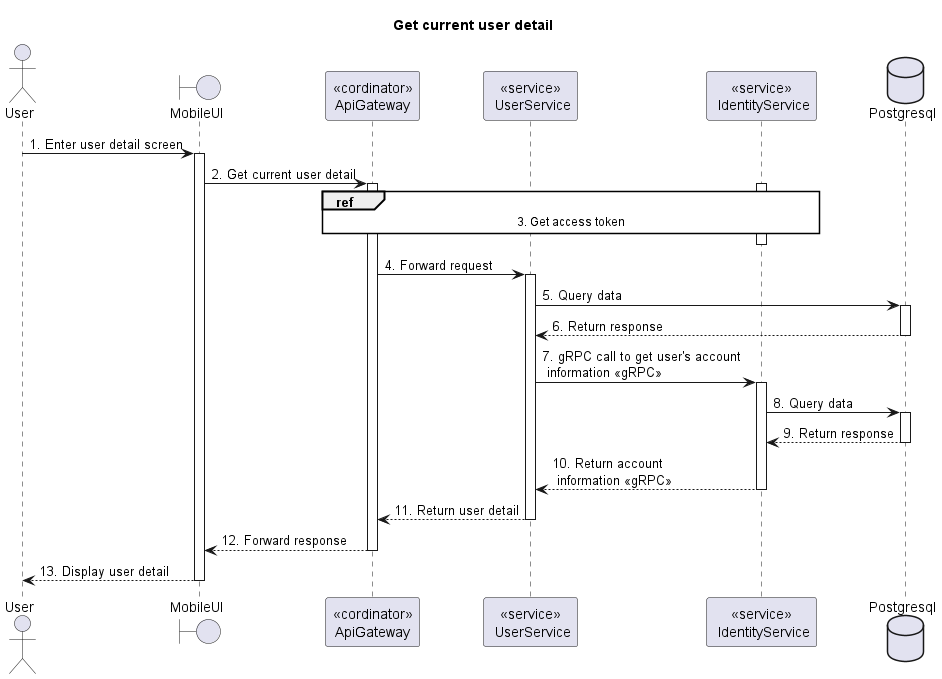

The diagram above was rendered by PlantUML. Its source (embedded in the PNG):
@startuml Sequence
title "Get current user detail"

' Style section
<style>
  sequenceDiagram {
    reference {
      BackGroundColor white
    }
}
</style>

actor User
boundary MobileUI
participant "<<cordinator>>\nApiGateway" as ApiGateway
participant "<<service>>\n UserService" as UserService
participant "<<service>>\n IdentityService" as IdentityService
database Postgresql

User -> MobileUI ++: 1. Enter user detail screen
MobileUI -> ApiGateway ++: 2. Get current user detail

activate IdentityService
ref over ApiGateway, IdentityService: 3. Get access token
ApiGateway -[hidden]-> IdentityService
deactivate IdentityService

ApiGateway -> UserService ++: 4. Forward request
UserService -> Postgresql ++: 5. Query data
UserService <-- Postgresql--: 6. Return response

UserService -> IdentityService++: 7. gRPC call to get user's account \n information <<gRPC>>
IdentityService -> Postgresql ++: 8. Query data
IdentityService <-- Postgresql --: 9. Return response
UserService <-- IdentityService--: 10. Return account \n information <<gRPC>>

ApiGateway <-- UserService--: 11. Return user detail
MobileUI <-- ApiGateway--: 12. Forward response
User <-- MobileUI--: 13. Display user detail

@enduml